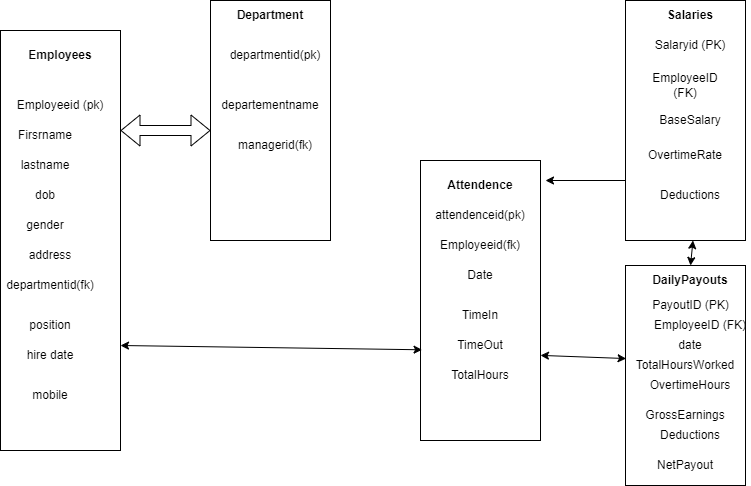

The diagram above was exported from draw.io. Its source (the exported page's mxGraphModel, read from the mxfile embedded in the PNG):
<mxGraphModel dx="1050" dy="574" grid="1" gridSize="10" guides="1" tooltips="1" connect="1" arrows="1" fold="1" page="1" pageScale="1" pageWidth="827" pageHeight="1169" math="0" shadow="0">
  <root>
    <mxCell id="0" />
    <mxCell id="1" parent="0" />
    <mxCell id="DP7lyjPFew0JR6JgvhZu-2" value="" style="rounded=0;whiteSpace=wrap;html=1;" vertex="1" parent="1">
      <mxGeometry x="30" y="50" width="120" height="420" as="geometry" />
    </mxCell>
    <mxCell id="DP7lyjPFew0JR6JgvhZu-3" value="&lt;b&gt;Employees&lt;/b&gt;" style="text;html=1;strokeColor=none;fillColor=none;align=center;verticalAlign=middle;whiteSpace=wrap;rounded=0;" vertex="1" parent="1">
      <mxGeometry x="60" y="60" width="60" height="30" as="geometry" />
    </mxCell>
    <mxCell id="DP7lyjPFew0JR6JgvhZu-5" value="Employeeid (pk)" style="text;html=1;strokeColor=none;fillColor=none;align=center;verticalAlign=middle;whiteSpace=wrap;rounded=0;" vertex="1" parent="1">
      <mxGeometry x="45" y="110" width="90" height="30" as="geometry" />
    </mxCell>
    <mxCell id="DP7lyjPFew0JR6JgvhZu-6" value="Firsrname" style="text;html=1;strokeColor=none;fillColor=none;align=center;verticalAlign=middle;whiteSpace=wrap;rounded=0;" vertex="1" parent="1">
      <mxGeometry x="45" y="140" width="60" height="30" as="geometry" />
    </mxCell>
    <mxCell id="DP7lyjPFew0JR6JgvhZu-7" value="lastname" style="text;html=1;strokeColor=none;fillColor=none;align=center;verticalAlign=middle;whiteSpace=wrap;rounded=0;" vertex="1" parent="1">
      <mxGeometry x="45" y="170" width="60" height="30" as="geometry" />
    </mxCell>
    <mxCell id="DP7lyjPFew0JR6JgvhZu-8" value="dob" style="text;html=1;strokeColor=none;fillColor=none;align=center;verticalAlign=middle;whiteSpace=wrap;rounded=0;" vertex="1" parent="1">
      <mxGeometry x="45" y="200" width="60" height="30" as="geometry" />
    </mxCell>
    <mxCell id="DP7lyjPFew0JR6JgvhZu-9" value="gender" style="text;html=1;strokeColor=none;fillColor=none;align=center;verticalAlign=middle;whiteSpace=wrap;rounded=0;" vertex="1" parent="1">
      <mxGeometry x="45" y="230" width="60" height="30" as="geometry" />
    </mxCell>
    <mxCell id="DP7lyjPFew0JR6JgvhZu-10" value="address" style="text;html=1;strokeColor=none;fillColor=none;align=center;verticalAlign=middle;whiteSpace=wrap;rounded=0;" vertex="1" parent="1">
      <mxGeometry x="50" y="260" width="60" height="30" as="geometry" />
    </mxCell>
    <mxCell id="DP7lyjPFew0JR6JgvhZu-11" value="departmentid(fk)" style="text;html=1;strokeColor=none;fillColor=none;align=center;verticalAlign=middle;whiteSpace=wrap;rounded=0;" vertex="1" parent="1">
      <mxGeometry x="50" y="290" width="60" height="30" as="geometry" />
    </mxCell>
    <mxCell id="DP7lyjPFew0JR6JgvhZu-12" value="position" style="text;html=1;strokeColor=none;fillColor=none;align=center;verticalAlign=middle;whiteSpace=wrap;rounded=0;" vertex="1" parent="1">
      <mxGeometry x="50" y="330" width="60" height="30" as="geometry" />
    </mxCell>
    <mxCell id="DP7lyjPFew0JR6JgvhZu-14" value="hire date" style="text;html=1;strokeColor=none;fillColor=none;align=center;verticalAlign=middle;whiteSpace=wrap;rounded=0;" vertex="1" parent="1">
      <mxGeometry x="50" y="360" width="60" height="30" as="geometry" />
    </mxCell>
    <mxCell id="DP7lyjPFew0JR6JgvhZu-15" value="mobile" style="text;html=1;strokeColor=none;fillColor=none;align=center;verticalAlign=middle;whiteSpace=wrap;rounded=0;" vertex="1" parent="1">
      <mxGeometry x="50" y="400" width="60" height="30" as="geometry" />
    </mxCell>
    <mxCell id="DP7lyjPFew0JR6JgvhZu-16" value="" style="rounded=0;whiteSpace=wrap;html=1;" vertex="1" parent="1">
      <mxGeometry x="240" y="20" width="120" height="240" as="geometry" />
    </mxCell>
    <mxCell id="DP7lyjPFew0JR6JgvhZu-19" value="&lt;b&gt;Department&lt;/b&gt;" style="text;html=1;strokeColor=none;fillColor=none;align=center;verticalAlign=middle;whiteSpace=wrap;rounded=0;" vertex="1" parent="1">
      <mxGeometry x="265" y="20" width="70" height="30" as="geometry" />
    </mxCell>
    <mxCell id="DP7lyjPFew0JR6JgvhZu-20" value="departmentid(pk)" style="text;html=1;strokeColor=none;fillColor=none;align=center;verticalAlign=middle;whiteSpace=wrap;rounded=0;" vertex="1" parent="1">
      <mxGeometry x="275" y="60" width="60" height="30" as="geometry" />
    </mxCell>
    <mxCell id="DP7lyjPFew0JR6JgvhZu-21" value="departementname" style="text;html=1;strokeColor=none;fillColor=none;align=center;verticalAlign=middle;whiteSpace=wrap;rounded=0;" vertex="1" parent="1">
      <mxGeometry x="270" y="110" width="60" height="30" as="geometry" />
    </mxCell>
    <mxCell id="DP7lyjPFew0JR6JgvhZu-23" value="managerid(fk)" style="text;html=1;strokeColor=none;fillColor=none;align=center;verticalAlign=middle;whiteSpace=wrap;rounded=0;" vertex="1" parent="1">
      <mxGeometry x="275" y="150" width="60" height="30" as="geometry" />
    </mxCell>
    <mxCell id="DP7lyjPFew0JR6JgvhZu-26" value="" style="shape=flexArrow;endArrow=classic;startArrow=classic;html=1;rounded=0;" edge="1" parent="1">
      <mxGeometry width="100" height="100" relative="1" as="geometry">
        <mxPoint x="150" y="150" as="sourcePoint" />
        <mxPoint x="240" y="150" as="targetPoint" />
      </mxGeometry>
    </mxCell>
    <mxCell id="DP7lyjPFew0JR6JgvhZu-36" style="edgeStyle=orthogonalEdgeStyle;rounded=0;orthogonalLoop=1;jettySize=auto;html=1;exitX=0.5;exitY=0;exitDx=0;exitDy=0;entryX=0.5;entryY=0;entryDx=0;entryDy=0;" edge="1" parent="1" source="DP7lyjPFew0JR6JgvhZu-27" target="DP7lyjPFew0JR6JgvhZu-28">
      <mxGeometry relative="1" as="geometry" />
    </mxCell>
    <mxCell id="DP7lyjPFew0JR6JgvhZu-27" value="" style="rounded=0;whiteSpace=wrap;html=1;" vertex="1" parent="1">
      <mxGeometry x="450" y="180" width="120" height="280" as="geometry" />
    </mxCell>
    <mxCell id="DP7lyjPFew0JR6JgvhZu-28" value="&lt;b&gt;Attendence&lt;/b&gt;" style="text;html=1;strokeColor=none;fillColor=none;align=center;verticalAlign=middle;whiteSpace=wrap;rounded=0;" vertex="1" parent="1">
      <mxGeometry x="480" y="190" width="60" height="30" as="geometry" />
    </mxCell>
    <mxCell id="DP7lyjPFew0JR6JgvhZu-29" value="attendenceid(pk)" style="text;html=1;strokeColor=none;fillColor=none;align=center;verticalAlign=middle;whiteSpace=wrap;rounded=0;" vertex="1" parent="1">
      <mxGeometry x="480" y="220" width="60" height="30" as="geometry" />
    </mxCell>
    <mxCell id="DP7lyjPFew0JR6JgvhZu-31" value="Employeeid(fk)" style="text;html=1;strokeColor=none;fillColor=none;align=center;verticalAlign=middle;whiteSpace=wrap;rounded=0;" vertex="1" parent="1">
      <mxGeometry x="480" y="250" width="60" height="30" as="geometry" />
    </mxCell>
    <mxCell id="DP7lyjPFew0JR6JgvhZu-32" value="Date" style="text;html=1;strokeColor=none;fillColor=none;align=center;verticalAlign=middle;whiteSpace=wrap;rounded=0;" vertex="1" parent="1">
      <mxGeometry x="480" y="280" width="60" height="30" as="geometry" />
    </mxCell>
    <mxCell id="DP7lyjPFew0JR6JgvhZu-33" value="TimeIn " style="text;html=1;strokeColor=none;fillColor=none;align=center;verticalAlign=middle;whiteSpace=wrap;rounded=0;" vertex="1" parent="1">
      <mxGeometry x="480" y="320" width="60" height="30" as="geometry" />
    </mxCell>
    <mxCell id="DP7lyjPFew0JR6JgvhZu-34" value="TimeOut" style="text;html=1;strokeColor=none;fillColor=none;align=center;verticalAlign=middle;whiteSpace=wrap;rounded=0;" vertex="1" parent="1">
      <mxGeometry x="480" y="350" width="60" height="30" as="geometry" />
    </mxCell>
    <mxCell id="DP7lyjPFew0JR6JgvhZu-35" value="TotalHours  " style="text;html=1;strokeColor=none;fillColor=none;align=center;verticalAlign=middle;whiteSpace=wrap;rounded=0;" vertex="1" parent="1">
      <mxGeometry x="480" y="380" width="60" height="30" as="geometry" />
    </mxCell>
    <mxCell id="DP7lyjPFew0JR6JgvhZu-39" value="" style="rounded=0;whiteSpace=wrap;html=1;" vertex="1" parent="1">
      <mxGeometry x="655" y="20" width="120" height="240" as="geometry" />
    </mxCell>
    <mxCell id="DP7lyjPFew0JR6JgvhZu-40" value="&lt;b&gt;Salaries&lt;/b&gt;" style="text;html=1;strokeColor=none;fillColor=none;align=center;verticalAlign=middle;whiteSpace=wrap;rounded=0;" vertex="1" parent="1">
      <mxGeometry x="690" y="20" width="60" height="30" as="geometry" />
    </mxCell>
    <mxCell id="DP7lyjPFew0JR6JgvhZu-43" value="Salaryid (PK)  " style="text;html=1;strokeColor=none;fillColor=none;align=center;verticalAlign=middle;whiteSpace=wrap;rounded=0;" vertex="1" parent="1">
      <mxGeometry x="680" y="50" width="80" height="30" as="geometry" />
    </mxCell>
    <mxCell id="DP7lyjPFew0JR6JgvhZu-44" value="EmployeeID (FK)" style="text;html=1;strokeColor=none;fillColor=none;align=center;verticalAlign=middle;whiteSpace=wrap;rounded=0;" vertex="1" parent="1">
      <mxGeometry x="670" y="90" width="90" height="30" as="geometry" />
    </mxCell>
    <mxCell id="DP7lyjPFew0JR6JgvhZu-45" value="BaseSalary " style="text;html=1;strokeColor=none;fillColor=none;align=center;verticalAlign=middle;whiteSpace=wrap;rounded=0;" vertex="1" parent="1">
      <mxGeometry x="690" y="125" width="60" height="30" as="geometry" />
    </mxCell>
    <mxCell id="DP7lyjPFew0JR6JgvhZu-46" value=" OvertimeRate" style="text;html=1;strokeColor=none;fillColor=none;align=center;verticalAlign=middle;whiteSpace=wrap;rounded=0;" vertex="1" parent="1">
      <mxGeometry x="685" y="160" width="60" height="30" as="geometry" />
    </mxCell>
    <mxCell id="DP7lyjPFew0JR6JgvhZu-47" value="Deductions  " style="text;html=1;strokeColor=none;fillColor=none;align=center;verticalAlign=middle;whiteSpace=wrap;rounded=0;" vertex="1" parent="1">
      <mxGeometry x="690" y="200" width="60" height="30" as="geometry" />
    </mxCell>
    <mxCell id="DP7lyjPFew0JR6JgvhZu-49" value="" style="endArrow=classic;html=1;rounded=0;" edge="1" parent="1">
      <mxGeometry width="50" height="50" relative="1" as="geometry">
        <mxPoint x="655" y="200" as="sourcePoint" />
        <mxPoint x="575" y="200" as="targetPoint" />
      </mxGeometry>
    </mxCell>
    <mxCell id="DP7lyjPFew0JR6JgvhZu-51" value="" style="rounded=0;whiteSpace=wrap;html=1;" vertex="1" parent="1">
      <mxGeometry x="655" y="285" width="120" height="220" as="geometry" />
    </mxCell>
    <mxCell id="DP7lyjPFew0JR6JgvhZu-52" value="&lt;b&gt;DailyPayouts&lt;/b&gt;" style="text;html=1;strokeColor=none;fillColor=none;align=center;verticalAlign=middle;whiteSpace=wrap;rounded=0;" vertex="1" parent="1">
      <mxGeometry x="690" y="285" width="60" height="30" as="geometry" />
    </mxCell>
    <mxCell id="DP7lyjPFew0JR6JgvhZu-53" value="PayoutID (PK) " style="text;html=1;strokeColor=none;fillColor=none;align=center;verticalAlign=middle;whiteSpace=wrap;rounded=0;" vertex="1" parent="1">
      <mxGeometry x="672.5" y="310" width="95" height="30" as="geometry" />
    </mxCell>
    <mxCell id="DP7lyjPFew0JR6JgvhZu-55" value=" EmployeeID (FK) " style="text;html=1;strokeColor=none;fillColor=none;align=center;verticalAlign=middle;whiteSpace=wrap;rounded=0;" vertex="1" parent="1">
      <mxGeometry x="680" y="330" width="100" height="30" as="geometry" />
    </mxCell>
    <mxCell id="DP7lyjPFew0JR6JgvhZu-57" value="date" style="text;html=1;strokeColor=none;fillColor=none;align=center;verticalAlign=middle;whiteSpace=wrap;rounded=0;" vertex="1" parent="1">
      <mxGeometry x="690" y="350" width="60" height="30" as="geometry" />
    </mxCell>
    <mxCell id="DP7lyjPFew0JR6JgvhZu-58" value=" TotalHoursWorked  " style="text;html=1;strokeColor=none;fillColor=none;align=center;verticalAlign=middle;whiteSpace=wrap;rounded=0;" vertex="1" parent="1">
      <mxGeometry x="685" y="370" width="60" height="30" as="geometry" />
    </mxCell>
    <mxCell id="DP7lyjPFew0JR6JgvhZu-59" value="OvertimeHours" style="text;html=1;strokeColor=none;fillColor=none;align=center;verticalAlign=middle;whiteSpace=wrap;rounded=0;" vertex="1" parent="1">
      <mxGeometry x="690" y="390" width="60" height="30" as="geometry" />
    </mxCell>
    <mxCell id="DP7lyjPFew0JR6JgvhZu-62" value=" GrossEarnings" style="text;html=1;strokeColor=none;fillColor=none;align=center;verticalAlign=middle;whiteSpace=wrap;rounded=0;" vertex="1" parent="1">
      <mxGeometry x="685" y="420" width="60" height="30" as="geometry" />
    </mxCell>
    <mxCell id="DP7lyjPFew0JR6JgvhZu-63" value=" Deductions " style="text;html=1;strokeColor=none;fillColor=none;align=center;verticalAlign=middle;whiteSpace=wrap;rounded=0;" vertex="1" parent="1">
      <mxGeometry x="690" y="440" width="60" height="30" as="geometry" />
    </mxCell>
    <mxCell id="DP7lyjPFew0JR6JgvhZu-64" value="NetPayout  " style="text;html=1;strokeColor=none;fillColor=none;align=center;verticalAlign=middle;whiteSpace=wrap;rounded=0;" vertex="1" parent="1">
      <mxGeometry x="685" y="470" width="60" height="30" as="geometry" />
    </mxCell>
    <mxCell id="DP7lyjPFew0JR6JgvhZu-65" value="" style="endArrow=classic;startArrow=classic;html=1;rounded=0;exitX=0.5;exitY=0;exitDx=0;exitDy=0;" edge="1" parent="1" source="DP7lyjPFew0JR6JgvhZu-52">
      <mxGeometry width="50" height="50" relative="1" as="geometry">
        <mxPoint x="672.5" y="310" as="sourcePoint" />
        <mxPoint x="722.5" y="260" as="targetPoint" />
      </mxGeometry>
    </mxCell>
    <mxCell id="DP7lyjPFew0JR6JgvhZu-66" value="" style="endArrow=classic;startArrow=classic;html=1;rounded=0;entryX=0.005;entryY=0.423;entryDx=0;entryDy=0;entryPerimeter=0;" edge="1" parent="1" target="DP7lyjPFew0JR6JgvhZu-51">
      <mxGeometry width="50" height="50" relative="1" as="geometry">
        <mxPoint x="570" y="374.88" as="sourcePoint" />
        <mxPoint x="662.3599999999999" y="370" as="targetPoint" />
      </mxGeometry>
    </mxCell>
    <mxCell id="DP7lyjPFew0JR6JgvhZu-67" value="" style="endArrow=classic;startArrow=classic;html=1;rounded=0;exitX=1;exitY=0.75;exitDx=0;exitDy=0;entryX=0.013;entryY=0.676;entryDx=0;entryDy=0;entryPerimeter=0;" edge="1" parent="1" source="DP7lyjPFew0JR6JgvhZu-2" target="DP7lyjPFew0JR6JgvhZu-27">
      <mxGeometry width="50" height="50" relative="1" as="geometry">
        <mxPoint x="390" y="420" as="sourcePoint" />
        <mxPoint x="440" y="370" as="targetPoint" />
      </mxGeometry>
    </mxCell>
  </root>
</mxGraphModel>